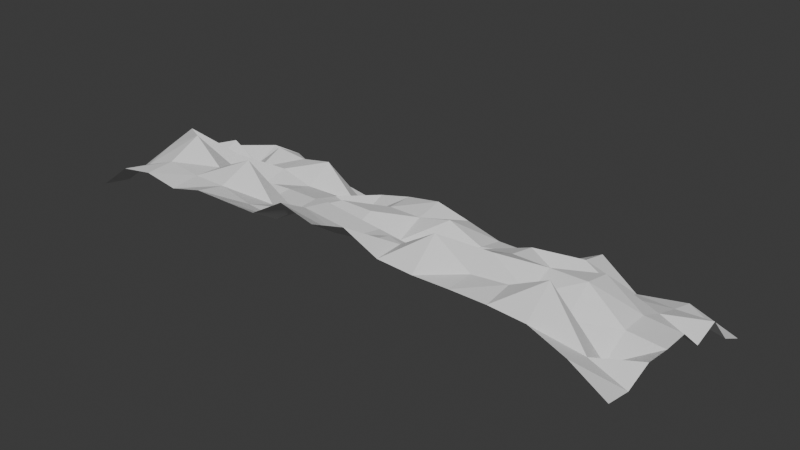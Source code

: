 # Source: BorderHill.blend  (saved by Blender 4.4.30; exported with 4.5.12 LTS)
import bpy
from mathutils import Matrix  # noqa: F401  (used for matrix-valued properties, if any)

bpy.ops.wm.read_factory_settings(use_empty=True)
scene = bpy.context.scene
scene.name = 'Scene'

# ---- collections
col_collection = bpy.data.collections.new('Collection'); scene.collection.children.link(col_collection)

# ---- world
world_world = bpy.data.worlds.new('World'); scene.world = world_world
world_world.use_nodes = True; world_world.node_tree.nodes.clear()
_N = world_world.node_tree.nodes; _L = world_world.node_tree.links
n0 = _N.new('ShaderNodeOutputWorld'); n0.name = 'World Output'; n0.location = (300, 300)
n1 = _N.new('ShaderNodeBackground'); n1.name = 'Background'; n1.location = (10, 300)
n1.inputs[0].default_value = (0.05088, 0.05088, 0.05088, 1.0)
_L.new(n1.outputs[0], n0.inputs[0])
n0.is_active_output = True
world_world.color = (0.05088, 0.05088, 0.05088)
world_world.sun_shadow_jitter_overblur = 0.0

# ---- meshes
me_plane = bpy.data.meshes.new('Plane')
me_plane.from_pydata([(-10.0, -4.0, 2.082), (10.0, -4.0, 2.082), (-10.0, 4.0, 0.0), (10.0, 4.0, 0.0), (-10.0, 0.0, 2.132), (0.0, -4.0, 3.759), (10.0, 0.0, 2.132), (0.0, 4.0, 0.0), (0.0, 0.0, 1.606), (-10.0, -2.0, 2.258), (5.0, -4.0, 3.46), (10.0, 2.0, 1.565), (-5.0, 4.0, 0.0), (-10.0, 2.0, 1.565), (-5.0, -4.0, 3.332), (10.0, -2.0, 2.258), (5.0, 4.0, 0.0), (0.0, 2.0, 2.246), (0.0, -2.0, 2.601), (-5.0, 0.0, 1.934), (5.0, 0.0, 3.063), (5.0, -2.0, 3.74), (-4.956, -1.838, 3.656), (-5.0, 2.0, 2.274), (5.0, 2.0, 1.765), (-10.0, -3.0, 1.895), (7.5, -4.0, 3.376), (10.0, 3.0, 0.4908), (-7.5, 4.0, 0.0), (-10.0, 1.0, 1.262), (-2.5, -4.0, 3.332), (10.0, -1.0, 2.142), (2.5, 4.0, 0.0), (0.0, 3.0, 0.5227), (0.0, -1.0, 2.415), (-7.5, 0.0, 2.55), (2.5, 0.0, 1.5), (-10.0, -1.0, 2.142), (2.5, -4.0, 3.496), (10.0, 1.0, 1.262), (-2.5, 4.0, 0.0), (-10.0, 3.0, 0.4908), (-7.5, -4.0, 3.217), (10.0, -3.0, 1.895), (7.5, 4.0, 0.0), (0.0, 1.0, 2.045), (0.0, -3.0, 3.069), (-2.5, 0.0, 2.27), (7.5, 0.0, 3.089), (5.0, -1.0, 3.274), (5.0, -3.0, 3.477), (2.5, -2.0, 2.692), (7.5, -2.0, 2.551), (-5.0, -1.0, 1.873), (-5.0, -3.0, 3.131), (-7.456, -1.838, 3.871), (-2.5, -2.0, 2.669), (-5.0, 3.0, 0.9816), (-5.0, 1.0, 1.666), (-7.5, 2.0, 2.155), (-2.5, 2.0, 1.732), (5.0, 3.0, 1.31), (5.0, 1.0, 1.913), (2.5, 2.0, 1.602), (7.5, 2.0, 1.517), (7.5, 1.0, 1.935), (2.5, 1.0, 1.808), (2.5, 3.0, 0.748), (-2.5, 1.0, 1.297), (-7.5, 1.0, 1.704), (-7.5, 3.0, 1.584), (-2.5, -3.0, 2.737), (-7.5, -3.0, 3.279), (-7.5, -1.0, 2.309), (7.5, -3.0, 4.218), (2.5, -3.0, 3.545), (2.5, -1.0, 2.269), (7.5, -1.0, 3.282), (-2.5, -1.0, 1.873), (-2.5, 3.0, 0.5137), (7.5, 3.0, 0.4396), (8.75, -4.0, 2.857), (8.75, 4.0, 0.0), (8.75, 0.0, 2.236), (8.75, -2.0, 1.662), (8.75, 2.0, 1.494), (8.75, 1.0, 1.808), (8.75, -3.0, 2.401), (8.75, -1.0, 2.236), (8.75, 3.0, 1.216), (6.25, 4.0, 0.0), (6.25, 0.0, 2.27), (6.25, -2.0, 2.863), (6.25, 2.0, 2.432), (6.25, -4.0, 3.46), (6.25, 1.0, 2.666), (6.25, -3.0, 3.614), (6.25, -1.0, 3.266), (6.25, 3.0, 0.4396), (3.75, -4.0, 3.431), (3.75, 4.0, 0.0), (3.75, 0.0, 2.331), (3.75, -2.0, 3.518), (3.75, 2.0, 1.583), (3.75, 1.0, 1.294), (3.75, 3.0, 0.9816), (3.75, -3.0, 4.321), (3.75, -1.0, 2.994), (1.25, 4.0, 0.0), (1.25, 0.0, 1.21), (1.25, -2.0, 2.998), (1.25, 2.0, 1.938), (1.25, -4.0, 4.067), (1.25, 1.0, 2.353), (1.25, 3.0, 0.7287), (1.25, -3.0, 3.262), (1.25, -1.0, 2.266), (-1.25, -4.0, 4.067), (-1.25, 4.0, 0.0), (-1.25, 0.0, 2.27), (-1.25, -2.0, 3.337), (-1.25, 2.0, 2.04), (-1.25, 1.0, 2.045), (-1.25, -3.0, 3.527), (-1.25, -1.0, 1.873), (-1.25, 3.0, 1.036), (-3.752, 4.0, 0.0), (-3.752, 0.0, 1.934), (-3.752, -2.0, 2.476), (-3.752, 2.0, 1.064), (-3.752, -4.0, 3.332), (-3.752, 1.0, 1.666), (-3.752, -3.0, 2.859), (-3.752, -1.0, 1.873), (-3.752, 3.0, 0.2061), (-6.25, -4.0, 3.024), (-6.25, 4.0, 0.0), (-6.25, 0.0, 1.771), (-6.25, -2.0, 3.085), (-6.25, 2.0, 2.04), (-6.25, 1.0, 1.998), (-6.25, 3.0, 0.9816), (-6.25, -3.0, 3.131), (-6.25, -1.0, 2.475), (-8.75, 4.0, 0.0), (-8.75, 0.0, 1.922), (-8.75, -2.0, 3.217), (-8.75, 2.0, 1.143), (-8.75, -4.0, 3.011), (-8.75, 1.0, 2.436), (-8.75, 3.0, 1.584), (-8.75, -3.0, 2.821), (-8.75, -1.0, 3.528)], [], [(89, 27, 3, 82), (125, 33, 7, 118), (124, 34, 8, 119), (88, 31, 6, 83), (107, 49, 20, 101), (106, 50, 21, 102), (87, 43, 15, 84), (143, 53, 19, 137), (142, 54, 22, 138), (123, 46, 18, 120), (141, 57, 12, 136), (140, 58, 23, 139), (122, 45, 17, 121), (105, 61, 16, 100), (104, 62, 24, 103), (86, 39, 11, 85), (95, 65, 64, 93), (91, 48, 65, 95), (83, 6, 39, 86), (113, 66, 63, 111), (109, 36, 66, 113), (101, 20, 62, 104), (114, 67, 32, 108), (111, 63, 67, 114), (103, 24, 61, 105), (131, 68, 60, 129), (127, 47, 68, 131), (119, 8, 45, 122), (149, 69, 59, 147), (145, 35, 69, 149), (137, 19, 58, 140), (150, 70, 28, 144), (147, 59, 70, 150), (139, 23, 57, 141), (132, 71, 56, 128), (130, 30, 71, 132), (117, 5, 46, 123), (151, 72, 55, 146), (148, 42, 72, 151), (135, 14, 54, 142), (152, 73, 35, 145), (146, 55, 73, 152), (138, 22, 53, 143), (96, 74, 52, 92), (94, 26, 74, 96), (81, 1, 43, 87), (115, 75, 51, 110), (112, 38, 75, 115), (99, 10, 50, 106), (116, 76, 36, 109), (110, 51, 76, 116), (102, 21, 49, 107), (97, 77, 48, 91), (92, 52, 77, 97), (84, 15, 31, 88), (133, 78, 47, 127), (128, 56, 78, 133), (120, 18, 34, 124), (134, 79, 40, 126), (129, 60, 79, 134), (121, 17, 33, 125), (98, 80, 44, 90), (93, 64, 80, 98), (85, 11, 27, 89), (64, 85, 89, 80), (52, 84, 88, 77), (26, 81, 87, 74), (48, 83, 86, 65), (65, 86, 85, 64), (74, 87, 84, 52), (77, 88, 83, 48), (80, 89, 82, 44), (24, 93, 98, 61), (61, 98, 90, 16), (21, 92, 97, 49), (49, 97, 91, 20), (10, 94, 96, 50), (50, 96, 92, 21), (20, 91, 95, 62), (62, 95, 93, 24), (51, 102, 107, 76), (38, 99, 106, 75), (63, 103, 105, 67), (36, 101, 104, 66), (66, 104, 103, 63), (67, 105, 100, 32), (75, 106, 102, 51), (76, 107, 101, 36), (18, 110, 116, 34), (34, 116, 109, 8), (5, 112, 115, 46), (46, 115, 110, 18), (17, 111, 114, 33), (33, 114, 108, 7), (8, 109, 113, 45), (45, 113, 111, 17), (60, 121, 125, 79), (56, 120, 124, 78), (30, 117, 123, 71), (47, 119, 122, 68), (68, 122, 121, 60), (71, 123, 120, 56), (78, 124, 119, 47), (79, 125, 118, 40), (23, 129, 134, 57), (57, 134, 126, 12), (22, 128, 133, 53), (53, 133, 127, 19), (14, 130, 132, 54), (54, 132, 128, 22), (19, 127, 131, 58), (58, 131, 129, 23), (55, 138, 143, 73), (42, 135, 142, 72), (59, 139, 141, 70), (35, 137, 140, 69), (69, 140, 139, 59), (70, 141, 136, 28), (72, 142, 138, 55), (73, 143, 137, 35), (9, 146, 152, 37), (37, 152, 145, 4), (0, 148, 151, 25), (25, 151, 146, 9), (13, 147, 150, 41), (41, 150, 144, 2), (4, 145, 149, 29), (29, 149, 147, 13)])
_uv = me_plane.uv_layers.new(name='UVMap')
_uv.uv.foreach_set('vector', [0.9375, 0.875, 1.0, 0.875, 1.0, 1.0, 0.9375, 1.0, 0.4375, 0.875, 0.5, 0.875, 0.5, 1.0, 0.4375, 1.0, 0.4375, 0.375, 0.5, 0.375, 0.5, 0.5, 0.4375, 0.5, 0.9375, 0.375, 1.0, 0.375, 1.0, 0.5, 0.9375, 0.5, 0.6875, 0.375, 0.75, 0.375, 0.75, 0.5, 0.6875, 0.5, 0.6875, 0.125, 0.75, 0.125, 0.75, 0.25, 0.6875, 0.25, 0.9375, 0.125, 1.0, 0.125, 1.0, 0.25, 0.9375, 0.25, 0.1875, 0.375, 0.25, 0.375, 0.25, 0.5, 0.1875, 0.5, 0.1875, 0.125, 0.25, 0.125, 0.25, 0.25, 0.1875, 0.25, 0.4375, 0.125, 0.5, 0.125, 0.5, 0.25, 0.4375, 0.25, 0.1875, 0.875, 0.25, 0.875, 0.25, 1.0, 0.1875, 1.0, 0.1875, 0.625, 0.25, 0.625, 0.25, 0.75, 0.1875, 0.75, 0.4375, 0.625, 0.5, 0.625, 0.5, 0.75, 0.4375, 0.75, 0.6875, 0.875, 0.75, 0.875, 0.75, 1.0, 0.6875, 1.0, 0.6875, 0.625, 0.75, 0.625, 0.75, 0.75, 0.6875, 0.75, 0.9375, 0.625, 1.0, 0.625, 1.0, 0.75, 0.9375, 0.75, 0.8125, 0.625, 0.875, 0.625, 0.875, 0.75, 0.8125, 0.75, 0.8125, 0.5, 0.875, 0.5, 0.875, 0.625, 0.8125, 0.625, 0.9375, 0.5, 1.0, 0.5, 1.0, 0.625, 0.9375, 0.625, 0.5625, 0.625, 0.625, 0.625, 0.625, 0.75, 0.5625, 0.75, 0.5625, 0.5, 0.625, 0.5, 0.625, 0.625, 0.5625, 0.625, 0.6875, 0.5, 0.75, 0.5, 0.75, 0.625, 0.6875, 0.625, 0.5625, 0.875, 0.625, 0.875, 0.625, 1.0, 0.5625, 1.0, 0.5625, 0.75, 0.625, 0.75, 0.625, 0.875, 0.5625, 0.875, 0.6875, 0.75, 0.75, 0.75, 0.75, 0.875, 0.6875, 0.875, 0.3124, 0.625, 0.375, 0.625, 0.375, 0.75, 0.3124, 0.75, 0.3124, 0.5, 0.375, 0.5, 0.375, 0.625, 0.3124, 0.625, 0.4375, 0.5, 0.5, 0.5, 0.5, 0.625, 0.4375, 0.625, 0.0625, 0.625, 0.125, 0.625, 0.125, 0.75, 0.0625, 0.75, 0.0625, 0.5, 0.125, 0.5, 0.125, 0.625, 0.0625, 0.625, 0.1875, 0.5, 0.25, 0.5, 0.25, 0.625, 0.1875, 0.625, 0.0625, 0.875, 0.125, 0.875, 0.125, 1.0, 0.0625, 1.0, 0.0625, 0.75, 0.125, 0.75, 0.125, 0.875, 0.0625, 0.875, 0.1875, 0.75, 0.25, 0.75, 0.25, 0.875, 0.1875, 0.875, 0.3124, 0.125, 0.375, 0.125, 0.375, 0.25, 0.3124, 0.25, 0.3124, 0.0, 0.375, 0.0, 0.375, 0.125, 0.3124, 0.125, 0.4375, 0.0, 0.5, 0.0, 0.5, 0.125, 0.4375, 0.125, 0.0625, 0.125, 0.125, 0.125, 0.125, 0.25, 0.0625, 0.25, 0.0625, 0.0, 0.125, 0.0, 0.125, 0.125, 0.0625, 0.125, 0.1875, 0.0, 0.25, 0.0, 0.25, 0.125, 0.1875, 0.125, 0.0625, 0.375, 0.125, 0.375, 0.125, 0.5, 0.0625, 0.5, 0.0625, 0.25, 0.125, 0.25, 0.125, 0.375, 0.0625, 0.375, 0.1875, 0.25, 0.25, 0.25, 0.25, 0.375, 0.1875, 0.375, 0.8125, 0.125, 0.875, 0.125, 0.875, 0.25, 0.8125, 0.25, 0.8125, 0.0, 0.875, 0.0, 0.875, 0.125, 0.8125, 0.125, 0.9375, 0.0, 1.0, 0.0, 1.0, 0.125, 0.9375, 0.125, 0.5625, 0.125, 0.625, 0.125, 0.625, 0.25, 0.5625, 0.25, 0.5625, 0.0, 0.625, 0.0, 0.625, 0.125, 0.5625, 0.125, 0.6875, 0.0, 0.75, 0.0, 0.75, 0.125, 0.6875, 0.125, 0.5625, 0.375, 0.625, 0.375, 0.625, 0.5, 0.5625, 0.5, 0.5625, 0.25, 0.625, 0.25, 0.625, 0.375, 0.5625, 0.375, 0.6875, 0.25, 0.75, 0.25, 0.75, 0.375, 0.6875, 0.375, 0.8125, 0.375, 0.875, 0.375, 0.875, 0.5, 0.8125, 0.5, 0.8125, 0.25, 0.875, 0.25, 0.875, 0.375, 0.8125, 0.375, 0.9375, 0.25, 1.0, 0.25, 1.0, 0.375, 0.9375, 0.375, 0.3124, 0.375, 0.375, 0.375, 0.375, 0.5, 0.3124, 0.5, 0.3124, 0.25, 0.375, 0.25, 0.375, 0.375, 0.3124, 0.375, 0.4375, 0.25, 0.5, 0.25, 0.5, 0.375, 0.4375, 0.375, 0.3124, 0.875, 0.375, 0.875, 0.375, 1.0, 0.3124, 1.0, 0.3124, 0.75, 0.375, 0.75, 0.375, 0.875, 0.3124, 0.875, 0.4375, 0.75, 0.5, 0.75, 0.5, 0.875, 0.4375, 0.875, 0.8125, 0.875, 0.875, 0.875, 0.875, 1.0, 0.8125, 1.0, 0.8125, 0.75, 0.875, 0.75, 0.875, 0.875, 0.8125, 0.875, 0.9375, 0.75, 1.0, 0.75, 1.0, 0.875, 0.9375, 0.875, 0.875, 0.75, 0.9375, 0.75, 0.9375, 0.875, 0.875, 0.875, 0.875, 0.25, 0.9375, 0.25, 0.9375, 0.375, 0.875, 0.375, 0.875, 0.0, 0.9375, 0.0, 0.9375, 0.125, 0.875, 0.125, 0.875, 0.5, 0.9375, 0.5, 0.9375, 0.625, 0.875, 0.625, 0.875, 0.625, 0.9375, 0.625, 0.9375, 0.75, 0.875, 0.75, 0.875, 0.125, 0.9375, 0.125, 0.9375, 0.25, 0.875, 0.25, 0.875, 0.375, 0.9375, 0.375, 0.9375, 0.5, 0.875, 0.5, 0.875, 0.875, 0.9375, 0.875, 0.9375, 1.0, 0.875, 1.0, 0.75, 0.75, 0.8125, 0.75, 0.8125, 0.875, 0.75, 0.875, 0.75, 0.875, 0.8125, 0.875, 0.8125, 1.0, 0.75, 1.0, 0.75, 0.25, 0.8125, 0.25, 0.8125, 0.375, 0.75, 0.375, 0.75, 0.375, 0.8125, 0.375, 0.8125, 0.5, 0.75, 0.5, 0.75, 0.0, 0.8125, 0.0, 0.8125, 0.125, 0.75, 0.125, 0.75, 0.125, 0.8125, 0.125, 0.8125, 0.25, 0.75, 0.25, 0.75, 0.5, 0.8125, 0.5, 0.8125, 0.625, 0.75, 0.625, 0.75, 0.625, 0.8125, 0.625, 0.8125, 0.75, 0.75, 0.75, 0.625, 0.25, 0.6875, 0.25, 0.6875, 0.375, 0.625, 0.375, 0.625, 0.0, 0.6875, 0.0, 0.6875, 0.125, 0.625, 0.125, 0.625, 0.75, 0.6875, 0.75, 0.6875, 0.875, 0.625, 0.875, 0.625, 0.5, 0.6875, 0.5, 0.6875, 0.625, 0.625, 0.625, 0.625, 0.625, 0.6875, 0.625, 0.6875, 0.75, 0.625, 0.75, 0.625, 0.875, 0.6875, 0.875, 0.6875, 1.0, 0.625, 1.0, 0.625, 0.125, 0.6875, 0.125, 0.6875, 0.25, 0.625, 0.25, 0.625, 0.375, 0.6875, 0.375, 0.6875, 0.5, 0.625, 0.5, 0.5, 0.25, 0.5625, 0.25, 0.5625, 0.375, 0.5, 0.375, 0.5, 0.375, 0.5625, 0.375, 0.5625, 0.5, 0.5, 0.5, 0.5, 0.0, 0.5625, 0.0, 0.5625, 0.125, 0.5, 0.125, 0.5, 0.125, 0.5625, 0.125, 0.5625, 0.25, 0.5, 0.25, 0.5, 0.75, 0.5625, 0.75, 0.5625, 0.875, 0.5, 0.875, 0.5, 0.875, 0.5625, 0.875, 0.5625, 1.0, 0.5, 1.0, 0.5, 0.5, 0.5625, 0.5, 0.5625, 0.625, 0.5, 0.625, 0.5, 0.625, 0.5625, 0.625, 0.5625, 0.75, 0.5, 0.75, 0.375, 0.75, 0.4375, 0.75, 0.4375, 0.875, 0.375, 0.875, 0.375, 0.25, 0.4375, 0.25, 0.4375, 0.375, 0.375, 0.375, 0.375, 0.0, 0.4375, 0.0, 0.4375, 0.125, 0.375, 0.125, 0.375, 0.5, 0.4375, 0.5, 0.4375, 0.625, 0.375, 0.625, 0.375, 0.625, 0.4375, 0.625, 0.4375, 0.75, 0.375, 0.75, 0.375, 0.125, 0.4375, 0.125, 0.4375, 0.25, 0.375, 0.25, 0.375, 0.375, 0.4375, 0.375, 0.4375, 0.5, 0.375, 0.5, 0.375, 0.875, 0.4375, 0.875, 0.4375, 1.0, 0.375, 1.0, 0.25, 0.75, 0.3124, 0.75, 0.3124, 0.875, 0.25, 0.875, 0.25, 0.875, 0.3124, 0.875, 0.3124, 1.0, 0.25, 1.0, 0.25, 0.25, 0.3124, 0.25, 0.3124, 0.375, 0.25, 0.375, 0.25, 0.375, 0.3124, 0.375, 0.3124, 0.5, 0.25, 0.5, 0.25, 0.0, 0.3124, 0.0, 0.3124, 0.125, 0.25, 0.125, 0.25, 0.125, 0.3124, 0.125, 0.3124, 0.25, 0.25, 0.25, 0.25, 0.5, 0.3124, 0.5, 0.3124, 0.625, 0.25, 0.625, 0.25, 0.625, 0.3124, 0.625, 0.3124, 0.75, 0.25, 0.75, 0.125, 0.25, 0.1875, 0.25, 0.1875, 0.375, 0.125, 0.375, 0.125, 0.0, 0.1875, 0.0, 0.1875, 0.125, 0.125, 0.125, 0.125, 0.75, 0.1875, 0.75, 0.1875, 0.875, 0.125, 0.875, 0.125, 0.5, 0.1875, 0.5, 0.1875, 0.625, 0.125, 0.625, 0.125, 0.625, 0.1875, 0.625, 0.1875, 0.75, 0.125, 0.75, 0.125, 0.875, 0.1875, 0.875, 0.1875, 1.0, 0.125, 1.0, 0.125, 0.125, 0.1875, 0.125, 0.1875, 0.25, 0.125, 0.25, 0.125, 0.375, 0.1875, 0.375, 0.1875, 0.5, 0.125, 0.5, 0.0, 0.25, 0.0625, 0.25, 0.0625, 0.375, 0.0, 0.375, 0.0, 0.375, 0.0625, 0.375, 0.0625, 0.5, 0.0, 0.5, 0.0, 0.0, 0.0625, 0.0, 0.0625, 0.125, 0.0, 0.125, 0.0, 0.125, 0.0625, 0.125, 0.0625, 0.25, 0.0, 0.25, 0.0, 0.75, 0.0625, 0.75, 0.0625, 0.875, 0.0, 0.875, 0.0, 0.875, 0.0625, 0.875, 0.0625, 1.0, 0.0, 1.0, 0.0, 0.5, 0.0625, 0.5, 0.0625, 0.625, 0.0, 0.625, 0.0, 0.625, 0.0625, 0.625, 0.0625, 0.75, 0.0, 0.75])
me_plane.update()

# ---- objects
ob_plane = bpy.data.objects.new('Plane', me_plane)

# ---- transforms, parenting, visibility, modifiers, constraints
ob_plane.location = (0.0, 0.0, 0.0)

# ---- collection membership
col_collection.objects.link(ob_plane)

# ---- scene / render settings (as saved in the file)
scene.frame_start = 1; scene.frame_end = 250; scene.frame_set(1)
scene.render.engine = 'BLENDER_EEVEE_NEXT'
bpy.context.view_layer.update()

# ---- added for rendering (the .blend has no active camera and no usable light): camera, sun
cam_auto = bpy.data.cameras.new('AutoCamera')
cam_auto.lens = 50.0
cam_auto.sensor_width = 36.0
cam_auto.clip_end = 1000.0
ob_auto_camera = bpy.data.objects.new('AutoCamera', cam_auto)
scene.collection.objects.link(ob_auto_camera)
ob_auto_camera.location = (20.3269, -24.3923, 18.4219)
ob_auto_camera.rotation_euler = (1.09748, -7.21219e-08, 0.694738)
scene.camera = ob_auto_camera
light_auto_sun = bpy.data.lights.new('AutoSun', 'SUN')
light_auto_sun.energy = 3.0
light_auto_sun.angle = 0.0523599
ob_auto_sun = bpy.data.objects.new('AutoSun', light_auto_sun)
scene.collection.objects.link(ob_auto_sun)
ob_auto_sun.rotation_euler = (0.872665, 0.174533, 0.523599)
bpy.context.view_layer.update()
